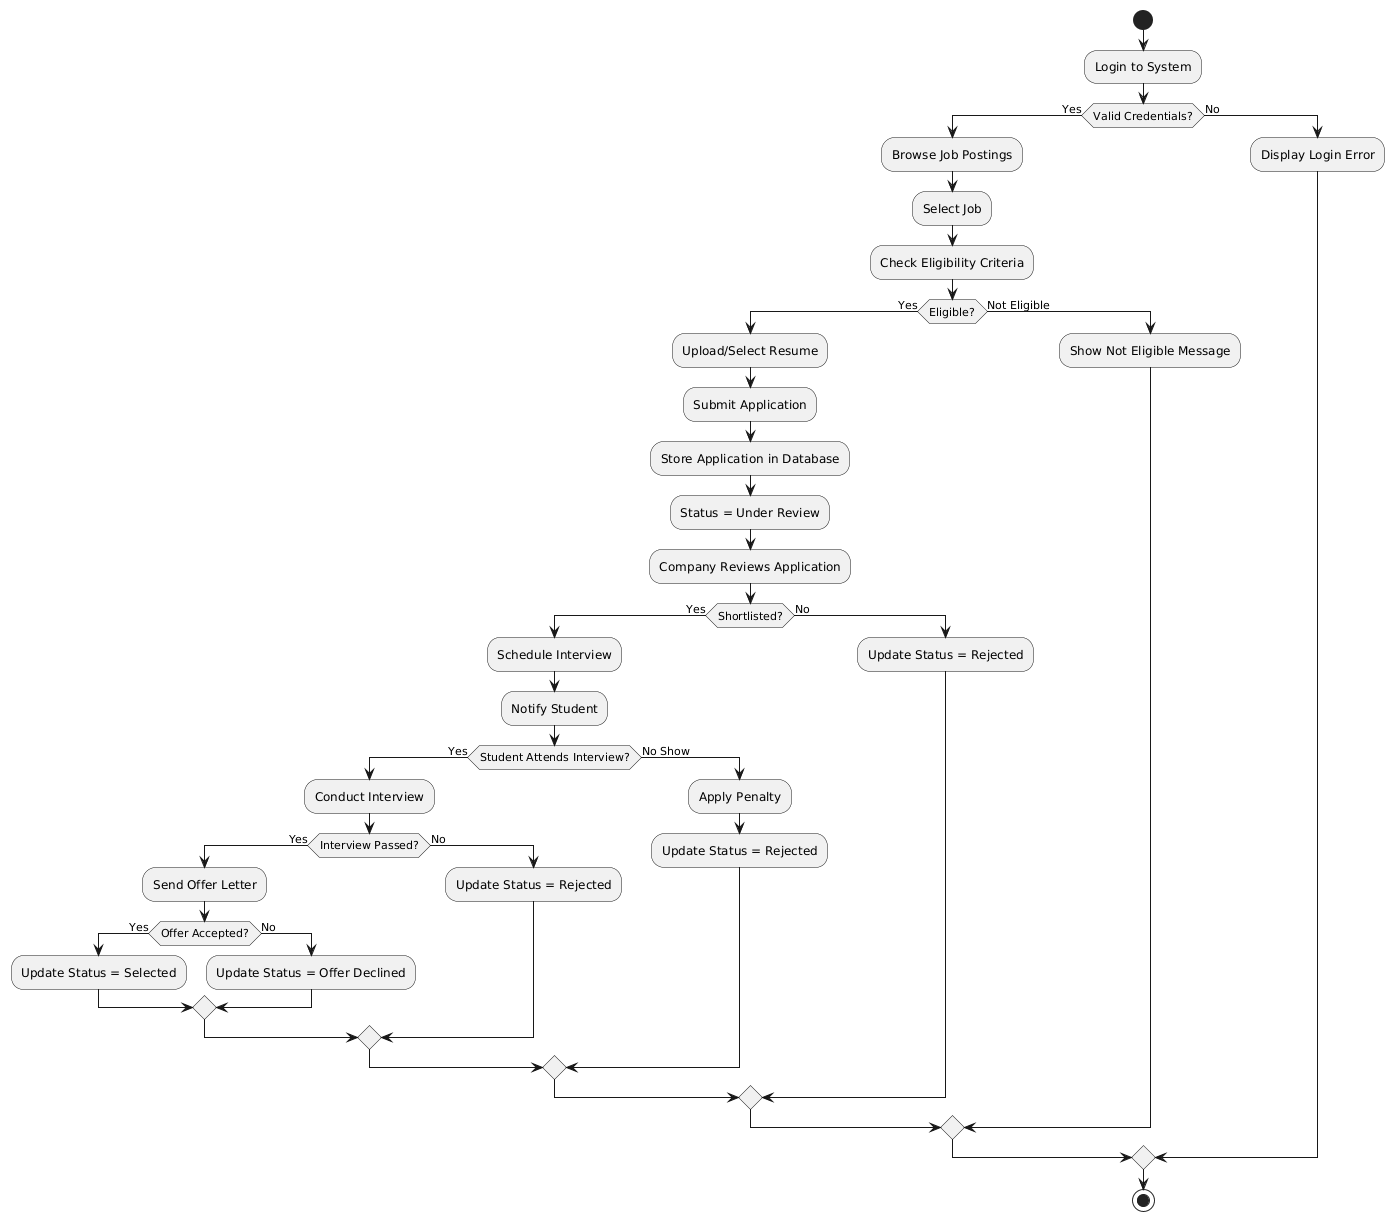

The diagram above was rendered by PlantUML. Its source (embedded in the PNG):
@startuml
skinparam shadowing false

start

:Login to System;

if (Valid Credentials?) then (Yes)

    :Browse Job Postings;
    :Select Job;
    :Check Eligibility Criteria;

    if (Eligible?) then (Yes)

        :Upload/Select Resume;
        :Submit Application;
        :Store Application in Database;
        :Status = Under Review;

        :Company Reviews Application;

        if (Shortlisted?) then (Yes)

            :Schedule Interview;
            :Notify Student;

            if (Student Attends Interview?) then (Yes)

                :Conduct Interview;

                if (Interview Passed?) then (Yes)
                    :Send Offer Letter;

                    if (Offer Accepted?) then (Yes)
                        :Update Status = Selected;
                    else (No)
                        :Update Status = Offer Declined;
                    endif

                else (No)
                    :Update Status = Rejected;
                endif

            else (No Show)
                :Apply Penalty;
                :Update Status = Rejected;
            endif

        else (No)
            :Update Status = Rejected;
        endif

    else (Not Eligible)
        :Show Not Eligible Message;
    endif

else (No)
    :Display Login Error;
endif

stop
@enduml